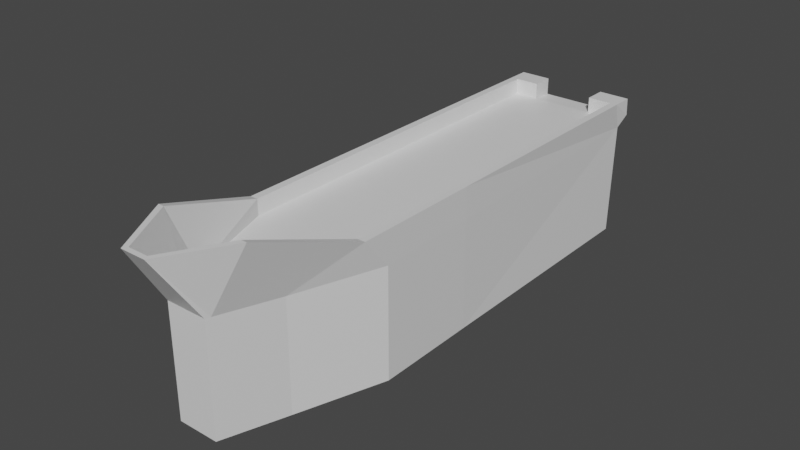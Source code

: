 # Source: SmallEnemyBoatModel.blend  (saved by Blender 3.1.7; exported with 4.5.12 LTS)
import bpy
from mathutils import Matrix  # noqa: F401  (used for matrix-valued properties, if any)

bpy.ops.wm.read_factory_settings(use_empty=True)
scene = bpy.context.scene
scene.name = 'Scene'

# ---- collections
col_collection = bpy.data.collections.new('Collection'); scene.collection.children.link(col_collection)

# ---- materials (node trees are filled in below, after node groups)
mat_material = bpy.data.materials.new('Material')
mat_material.alpha_threshold = 0.0
mat_material.use_transparent_shadow = False
mat_material.line_color = (0.0, 0.0, 0.0, 1.0)

# ---- material node trees
mat_material.use_nodes = True; mat_material.node_tree.nodes.clear()
_N = mat_material.node_tree.nodes; _L = mat_material.node_tree.links
n0 = _N.new('ShaderNodeOutputMaterial'); n0.name = 'Material Output'; n0.location = (300, 300)
n1 = _N.new('ShaderNodeBsdfPrincipled'); n1.name = 'Principled BSDF'; n1.location = (10, 300)
n1.distribution = 'GGX'
n1.subsurface_method = 'RANDOM_WALK_SKIN'
n1.inputs[2].default_value = 0.4
n1.inputs[3].default_value = 1.45
n1.inputs[27].default_value = (0.0, 0.0, 0.0, 1.0)
n1.inputs[28].default_value = 1.0
_L.new(n1.outputs[0], n0.inputs[0])
n0.is_active_output = True

# ---- world
world_world = bpy.data.worlds.new('World'); scene.world = world_world
world_world.use_nodes = True; world_world.node_tree.nodes.clear()
_N = world_world.node_tree.nodes; _L = world_world.node_tree.links
n0 = _N.new('ShaderNodeOutputWorld'); n0.name = 'World Output'; n0.location = (300, 300)
n1 = _N.new('ShaderNodeBackground'); n1.name = 'Background'; n1.location = (10, 300)
n1.inputs[0].default_value = (0.05088, 0.05088, 0.05088, 1.0)
_L.new(n1.outputs[0], n0.inputs[0])
n0.is_active_output = True
world_world.color = (0.05088, 0.05088, 0.05088)
world_world.use_sun_shadow = False
world_world.sun_shadow_jitter_overblur = 0.0

# ---- meshes
me_cube = bpy.data.meshes.new('Cube')
me_cube.from_pydata([(0.09078, 2.139, 0.4925), (0.1468, 1.851, 0.03994), (0.4554, -1.954, 0.2235), (0.4581, -1.956, 0.09928), (-0.09078, 2.139, 0.4925), (-0.1468, 1.851, 0.03994), (-0.4554, -1.954, 0.2235), (-0.4581, -1.956, 0.09928), (6.204e-17, 1.851, 0.03994), (3.56e-17, -1.955, 0.09918), (2.785e-17, 2.139, 0.4925), (-0.4581, 0.002638, 0.001236), (0.4554, -0.0005319, 0.2235), (-0.4554, -0.0005319, 0.2235), (0.4581, 0.002638, 0.001236), (-0.4554, 0.9386, 0.2235), (-0.3417, 1.697, 0.4925), (0.4581, 0.7474, -0.006299), (0.2543, 1.368, -0.004101), (-0.2543, 1.368, -0.004101), (-0.4581, 0.7474, -0.006299), (0.3417, 1.697, 0.4925), (0.4554, 0.9386, 0.2235), (-0.4338, -1.882, 0.01657), (3.856e-17, -1.882, 0.01657), (0.4338, -1.882, 0.01657), (0.1468, 1.851, -0.7545), (-0.1468, 1.851, -0.7545), (6.204e-17, 1.851, -0.7545), (-0.4581, 0.002638, -0.7932), (0.4581, 0.002638, -0.7932), (1.054e-17, 0.002638, -0.7932), (0.4581, 0.7474, -0.8007), (0.2543, 1.368, -0.7985), (-0.2543, 1.368, -0.7985), (-0.4581, 0.7474, -0.8007), (7.116e-17, 1.368, -0.7985), (1.207e-16, 0.7474, -0.8007), (-0.4581, -1.803, -0.7806), (3.794e-17, -1.803, -0.7806), (0.4581, -1.803, -0.7806), (0.4554, -1.795, 0.2235), (-0.4554, -1.795, 0.2235), (-0.07341, 1.851, 0.03994), (-0.2277, -1.954, 0.2235), (0.2284, -1.955, 0.09918), (0.05334, 2.139, 0.4925), (0.07341, 1.851, 0.03994), (0.2277, -1.954, 0.2235), (-0.2284, -1.955, 0.09918), (-0.05334, 2.139, 0.4925), (0.3995, -0.0005319, 0.2235), (-0.3995, -0.0005319, 0.2235), (-0.2998, 1.697, 0.4925), (-0.3995, 0.9386, 0.2235), (0.2998, 1.697, 0.4925), (0.3995, 0.9386, 0.2235), (-0.2291, -1.882, 0.01657), (0.2291, -1.882, 0.01657), (-0.07341, 1.851, -0.7545), (0.07341, 1.851, -0.7545), (-0.2291, 0.002638, -0.7932), (0.2291, 0.002638, -0.7932), (0.1272, 1.368, -0.7985), (0.2291, 0.7474, -0.8007), (-0.1272, 1.368, -0.7985), (-0.2291, 0.7474, -0.8007), (-0.2291, -1.803, -0.7806), (0.2291, -1.803, -0.7806), (0.2277, -1.795, 0.2235), (-0.2277, -1.795, 0.2235), (0.4004, -1.954, 0.2235), (-0.4014, -1.795, 0.2235), (0.4014, -1.795, 0.2235), (-0.1101, 2.105, 0.4925), (0.1551, 1.814, 0.03655), (-0.1551, 1.814, 0.03655), (0.1101, 2.105, 0.4925), (2.954e-17, 2.105, 0.4925), (0.1551, 1.814, -0.7579), (-0.1551, 1.814, -0.7579), (6.274e-17, 1.814, -0.7579), (-0.07754, 1.814, -0.7579), (0.07754, 1.814, -0.7579), (0.07228, 2.105, 0.4925), (-0.07228, 2.105, 0.4925), (-1.991e-34, -1.795, 0.1095), (0.0, 0.9386, 0.1095), (0.0, -0.0005319, 0.1095), (-0.3995, -0.0005319, 0.1095), (2.954e-17, 1.766, 0.1117), (4.979e-17, 1.597, 0.1117), (-0.1719, 1.597, 0.1117), (-0.3995, 0.9386, 0.1095), (-0.2267, -1.795, 0.1095), (0.3995, -0.0005319, 0.1095), (0.1719, 1.597, 0.1117), (0.3995, 0.9386, 0.1095), (0.2267, -1.795, 0.1095), (0.07228, 1.766, 0.1117), (-0.07228, 1.766, 0.1117), (-0.4014, -1.796, 0.1095), (0.4014, -1.796, 0.1095), (-0.3999, -1.954, 0.2235)], [], [(49, 44, 103, 7), (76, 74, 4, 5), (58, 25, 3, 45), (47, 46, 0, 1), (43, 50, 10, 8), (57, 24, 9, 49), (97, 87, 88, 95), (85, 53, 92, 100), (52, 72, 101, 89), (11, 20, 35, 29), (17, 22, 12, 14), (47, 1, 26, 60), (7, 6, 42), (54, 15, 13, 52), (85, 74, 16, 53), (53, 16, 15, 54), (17, 14, 30, 32), (23, 11, 29, 38), (75, 18, 33, 79), (53, 54, 93, 92), (11, 13, 15, 20), (19, 20, 15), (43, 8, 28, 59), (58, 24, 39, 68), (66, 37, 31, 61), (64, 32, 30, 62), (83, 79, 33, 63), (63, 33, 32, 64), (82, 81, 36, 65), (65, 36, 37, 66), (18, 17, 32, 33), (76, 5, 27, 80), (57, 23, 38, 67), (20, 19, 34, 35), (24, 57, 67, 39), (34, 65, 66, 35), (80, 82, 65, 34), (36, 63, 64, 37), (81, 83, 63, 36), (37, 64, 62, 31), (35, 66, 61, 29), (25, 58, 68, 40), (5, 43, 59, 27), (21, 55, 56, 22), (77, 84, 55, 21), (78, 85, 100, 90), (55, 84, 99, 96), (84, 78, 90, 99), (8, 47, 60, 28), (22, 56, 51, 12), (3, 71, 48, 45), (23, 57, 49, 7), (5, 4, 50, 43), (8, 10, 46, 47), (24, 58, 45, 9), (98, 86, 9, 45), (23, 42, 13, 11), (25, 41, 3), (29, 61, 67, 38), (31, 62, 68, 39), (12, 51, 73, 41), (56, 55, 96, 97), (52, 13, 42, 72), (48, 69, 98, 45), (62, 30, 40, 68), (61, 31, 39, 67), (14, 25, 40, 30), (14, 12, 41, 25), (10, 50, 85, 78), (0, 46, 84, 77), (28, 60, 83, 81), (27, 59, 82, 80), (19, 76, 80, 34), (59, 28, 81, 82), (60, 26, 79, 83), (46, 10, 78, 84), (1, 75, 79, 26), (1, 0, 77, 75), (50, 4, 74, 85), (76, 19, 16), (99, 90, 91, 96), (96, 91, 87, 97), (91, 92, 93, 87), (90, 100, 92, 91), (87, 93, 89, 88), (86, 94, 49, 9), (88, 89, 101, 94, 86), (95, 88, 86, 98, 102), (73, 51, 95, 102), (54, 52, 89, 93), (51, 56, 97, 95), (70, 44, 49, 94), (73, 102, 98, 69), (70, 94, 101, 72), (103, 72, 42, 6), (72, 103, 44, 70), (41, 73, 71, 2), (48, 71, 73, 69), (74, 76, 16), (17, 18, 22), (22, 18, 21), (18, 75, 21), (21, 75, 77), (16, 19, 15), (71, 3, 2), (3, 41, 2), (42, 23, 7), (7, 103, 6)])
_uv = me_cube.uv_layers.new(name='UVMap')
_uv.uv.foreach_set('vector', [0.375, 0.9375, 0.625, 0.9375, 0.625, 0.9688, 0.375, 1.0, 0.375, 0.2468, 0.625, 0.2468, 0.625, 0.25, 0.375, 0.25, 0.3125, 0.6875, 0.375, 0.6875, 0.375, 0.75, 0.3125, 0.75, 0.375, 0.4375, 0.625, 0.4375, 0.625, 0.5, 0.375, 0.5, 0.375, 0.3125, 0.625, 0.3125, 0.625, 0.375, 0.375, 0.375, 0.1875, 0.6875, 0.25, 0.6875, 0.25, 0.75, 0.1875, 0.75, 0.6875, 0.5833, 0.75, 0.5833, 0.75, 0.625, 0.6875, 0.625, 0.8125, 0.5032, 0.8125, 0.5417, 0.8125, 0.5417, 0.8125, 0.5032, 0.8125, 0.625, 0.8125, 0.7399, 0.8125, 0.7399, 0.8125, 0.625, 0.375, 0.125, 0.375, 0.1667, 0.375, 0.1667, 0.375, 0.125, 0.375, 0.5833, 0.625, 0.5833, 0.625, 0.625, 0.375, 0.625, 0.375, 0.4375, 0.375, 0.5, 0.375, 0.5, 0.375, 0.4375, 0.375, 0.0, 0.625, 0.0, 0.625, 0.01015, 0.8125, 0.5833, 0.875, 0.5833, 0.875, 0.625, 0.8125, 0.625, 0.8125, 0.5032, 0.875, 0.5032, 0.875, 0.5417, 0.8125, 0.5417, 0.8125, 0.5417, 0.875, 0.5417, 0.875, 0.5833, 0.8125, 0.5833, 0.375, 0.5833, 0.375, 0.625, 0.375, 0.625, 0.375, 0.5833, 0.375, 0.0625, 0.375, 0.125, 0.375, 0.125, 0.375, 0.0625, 0.375, 0.5032, 0.375, 0.5417, 0.375, 0.5417, 0.375, 0.5032, 0.8125, 0.5417, 0.8125, 0.5833, 0.8125, 0.5833, 0.8125, 0.5417, 0.375, 0.125, 0.625, 0.125, 0.625, 0.1667, 0.375, 0.1667, 0.375, 0.2083, 0.375, 0.1667, 0.625, 0.1667, 0.375, 0.3125, 0.375, 0.375, 0.375, 0.375, 0.375, 0.3125, 0.3125, 0.6875, 0.25, 0.6875, 0.25, 0.6875, 0.3125, 0.6875, 0.1875, 0.5833, 0.25, 0.5833, 0.25, 0.625, 0.1875, 0.625, 0.3125, 0.5833, 0.375, 0.5833, 0.375, 0.625, 0.3125, 0.625, 0.3125, 0.5032, 0.375, 0.5032, 0.375, 0.5417, 0.3125, 0.5417, 0.3125, 0.5417, 0.375, 0.5417, 0.375, 0.5833, 0.3125, 0.5833, 0.1875, 0.5032, 0.25, 0.5032, 0.25, 0.5417, 0.1875, 0.5417, 0.1875, 0.5417, 0.25, 0.5417, 0.25, 0.5833, 0.1875, 0.5833, 0.375, 0.5417, 0.375, 0.5833, 0.375, 0.5833, 0.375, 0.5417, 0.375, 0.2468, 0.375, 0.25, 0.375, 0.25, 0.375, 0.2468, 0.1875, 0.6875, 0.125, 0.6875, 0.125, 0.6875, 0.1875, 0.6875, 0.375, 0.1667, 0.375, 0.2083, 0.375, 0.2083, 0.375, 0.1667, 0.25, 0.6875, 0.1875, 0.6875, 0.1875, 0.6875, 0.25, 0.6875, 0.125, 0.5417, 0.1875, 0.5417, 0.1875, 0.5833, 0.125, 0.5833, 0.125, 0.5032, 0.1875, 0.5032, 0.1875, 0.5417, 0.125, 0.5417, 0.25, 0.5417, 0.3125, 0.5417, 0.3125, 0.5833, 0.25, 0.5833, 0.25, 0.5032, 0.3125, 0.5032, 0.3125, 0.5417, 0.25, 0.5417, 0.25, 0.5833, 0.3125, 0.5833, 0.3125, 0.625, 0.25, 0.625, 0.125, 0.5833, 0.1875, 0.5833, 0.1875, 0.625, 0.125, 0.625, 0.375, 0.6875, 0.3125, 0.6875, 0.3125, 0.6875, 0.375, 0.6875, 0.375, 0.25, 0.375, 0.3125, 0.375, 0.3125, 0.375, 0.25, 0.625, 0.5417, 0.6875, 0.5417, 0.6875, 0.5833, 0.625, 0.5833, 0.625, 0.5032, 0.6875, 0.5032, 0.6875, 0.5417, 0.625, 0.5417, 0.75, 0.5032, 0.8125, 0.5032, 0.8125, 0.5032, 0.75, 0.5032, 0.6875, 0.5417, 0.6875, 0.5032, 0.6875, 0.5032, 0.6875, 0.5417, 0.6875, 0.5032, 0.75, 0.5032, 0.75, 0.5032, 0.6875, 0.5032, 0.375, 0.375, 0.375, 0.4375, 0.375, 0.4375, 0.375, 0.375, 0.625, 0.5833, 0.6875, 0.5833, 0.6875, 0.625, 0.625, 0.625, 0.375, 0.75, 0.625, 0.7812, 0.625, 0.8125, 0.375, 0.8125, 0.125, 0.6875, 0.1875, 0.6875, 0.1875, 0.75, 0.125, 0.75, 0.375, 0.25, 0.625, 0.25, 0.625, 0.3125, 0.375, 0.3125, 0.375, 0.375, 0.625, 0.375, 0.625, 0.4375, 0.375, 0.4375, 0.25, 0.6875, 0.3125, 0.6875, 0.3125, 0.75, 0.25, 0.75, 0.6875, 0.7399, 0.75, 0.7399, 0.75, 0.75, 0.6875, 0.75, 0.375, 0.0625, 0.625, 0.01015, 0.625, 0.125, 0.375, 0.125, 0.375, 0.6875, 0.625, 0.7399, 0.375, 0.75, 0.125, 0.625, 0.1875, 0.625, 0.1875, 0.6875, 0.125, 0.6875, 0.25, 0.625, 0.3125, 0.625, 0.3125, 0.6875, 0.25, 0.6875, 0.625, 0.625, 0.6875, 0.625, 0.6875, 0.7399, 0.625, 0.7399, 0.6875, 0.5833, 0.6875, 0.5417, 0.6875, 0.5417, 0.6875, 0.5833, 0.8125, 0.625, 0.875, 0.625, 0.875, 0.7399, 0.8125, 0.7399, 0.6875, 0.75, 0.6875, 0.7399, 0.6875, 0.7399, 0.6875, 0.75, 0.3125, 0.625, 0.375, 0.625, 0.375, 0.6875, 0.3125, 0.6875, 0.1875, 0.625, 0.25, 0.625, 0.25, 0.6875, 0.1875, 0.6875, 0.375, 0.625, 0.375, 0.6875, 0.375, 0.6875, 0.375, 0.625, 0.375, 0.625, 0.625, 0.625, 0.625, 0.7399, 0.375, 0.6875, 0.75, 0.5, 0.8125, 0.5, 0.8125, 0.5032, 0.75, 0.5032, 0.625, 0.5, 0.6875, 0.5, 0.6875, 0.5032, 0.625, 0.5032, 0.25, 0.5, 0.3125, 0.5, 0.3125, 0.5032, 0.25, 0.5032, 0.125, 0.5, 0.1875, 0.5, 0.1875, 0.5032, 0.125, 0.5032, 0.375, 0.2083, 0.375, 0.2468, 0.375, 0.2468, 0.375, 0.2083, 0.1875, 0.5, 0.25, 0.5, 0.25, 0.5032, 0.1875, 0.5032, 0.3125, 0.5, 0.375, 0.5, 0.375, 0.5032, 0.3125, 0.5032, 0.6875, 0.5, 0.75, 0.5, 0.75, 0.5032, 0.6875, 0.5032, 0.375, 0.5, 0.375, 0.5032, 0.375, 0.5032, 0.375, 0.5, 0.375, 0.5, 0.625, 0.5, 0.625, 0.5032, 0.375, 0.5032, 0.8125, 0.5, 0.875, 0.5, 0.875, 0.5032, 0.8125, 0.5032, 0.375, 0.2468, 0.375, 0.2083, 0.625, 0.2083, 0.6875, 0.5032, 0.75, 0.5032, 0.75, 0.5417, 0.6875, 0.5417, 0.6875, 0.5417, 0.75, 0.5417, 0.75, 0.5833, 0.6875, 0.5833, 0.75, 0.5417, 0.8125, 0.5417, 0.8125, 0.5833, 0.75, 0.5833, 0.75, 0.5032, 0.8125, 0.5032, 0.8125, 0.5417, 0.75, 0.5417, 0.75, 0.5833, 0.8125, 0.5833, 0.8125, 0.625, 0.75, 0.625, 0.75, 0.7399, 0.8125, 0.7399, 0.8125, 0.75, 0.75, 0.75, 0.75, 0.625, 0.8125, 0.625, 0.8125, 0.7399, 0.7813, 0.7399, 0.75, 0.7399, 0.6875, 0.625, 0.75, 0.625, 0.75, 0.7399, 0.7188, 0.7399, 0.6875, 0.7399, 0.6875, 0.7399, 0.6875, 0.625, 0.6875, 0.625, 0.6875, 0.7399, 0.8125, 0.5833, 0.8125, 0.625, 0.8125, 0.625, 0.8125, 0.5833, 0.6875, 0.625, 0.6875, 0.5833, 0.6875, 0.5833, 0.6875, 0.625, 0.8125, 0.7399, 0.8125, 0.75, 0.8125, 0.75, 0.8125, 0.7399, 0.6875, 0.7399, 0.6875, 0.7399, 0.7188, 0.7399, 0.6875, 0.7399, 0.8125, 0.7399, 0.8125, 0.7399, 0.8125, 0.7399, 0.8125, 0.7399, 0.625, 0.9688, 0.8125, 0.7399, 0.875, 0.7399, 0.625, 0.0, 0.8125, 0.7399, 0.625, 0.9688, 0.625, 0.9375, 0.8125, 0.7399, 0.625, 0.7399, 0.6875, 0.7399, 0.625, 0.7812, 0.625, 0.75, 0.6875, 0.75, 0.625, 0.7812, 0.6875, 0.7399, 0.6875, 0.7399, 0.625, 0.2468, 0.375, 0.2468, 0.625, 0.2083, 0.375, 0.5833, 0.375, 0.5417, 0.625, 0.5833, 0.625, 0.5833, 0.375, 0.5417, 0.625, 0.5417, 0.375, 0.5417, 0.375, 0.5032, 0.625, 0.5417, 0.625, 0.5417, 0.375, 0.5032, 0.625, 0.5032, 0.625, 0.2083, 0.375, 0.2083, 0.625, 0.1667, 0.625, 0.7812, 0.375, 0.75, 0.625, 0.75, 0.375, 0.75, 0.625, 0.7399, 0.625, 0.75, 0.625, 0.01015, 0.375, 0.0625, 0.375, 0.0, 0.375, 1.0, 0.625, 0.9688, 0.625, 1.0])
me_cube.materials.append(mat_material)
me_cube.use_remesh_preserve_volume = False
me_cube.use_remesh_preserve_attributes = False
me_cube.use_mirror_vertex_groups = False
me_cube.update()

# ---- objects
ob_smallenemyboat = bpy.data.objects.new('smallEnemyBoat', me_cube)

# ---- transforms, parenting, visibility, modifiers, constraints
ob_smallenemyboat.location = (0.0, 0.0, 0.0)
ob_smallenemyboat.rotation_euler = (0.0, 0.0, 3.142)
ob_smallenemyboat.lock_rotations_4d = False
ob_smallenemyboat.empty_display_type = 'ARROWS'
ob_smallenemyboat.lineart.crease_threshold = 0.0

# ---- collection membership
col_collection.objects.link(ob_smallenemyboat)

# ---- scene / render settings (as saved in the file)
scene.frame_start = 1; scene.frame_end = 250; scene.frame_set(1)
scene.render.engine = 'BLENDER_EEVEE_NEXT'
scene.cycles.sampling_pattern = 'TABULATED_SOBOL'
scene.cycles.use_light_tree = False
scene.view_settings.view_transform = 'Filmic'
bpy.context.view_layer.update()

# ---- added for rendering (the .blend has no active camera and no usable light): camera, sun
cam_auto = bpy.data.cameras.new('AutoCamera')
cam_auto.lens = 50.0
cam_auto.sensor_width = 36.0
cam_auto.clip_end = 1000.0
ob_auto_camera = bpy.data.objects.new('AutoCamera', cam_auto)
scene.collection.objects.link(ob_auto_camera)
ob_auto_camera.location = (4.0631, -4.96737, 3.09637)
ob_auto_camera.rotation_euler = (1.09748, -7.21219e-08, 0.694738)
scene.camera = ob_auto_camera
light_auto_sun = bpy.data.lights.new('AutoSun', 'SUN')
light_auto_sun.energy = 3.0
light_auto_sun.angle = 0.0523599
ob_auto_sun = bpy.data.objects.new('AutoSun', light_auto_sun)
scene.collection.objects.link(ob_auto_sun)
ob_auto_sun.rotation_euler = (0.872665, 0.174533, 0.523599)
bpy.context.view_layer.update()
